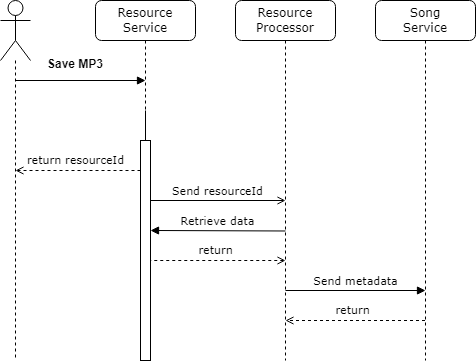

The diagram above was exported from draw.io. Its source (the exported page's mxGraphModel, read from the mxfile embedded in the PNG):
<mxGraphModel dx="550" dy="533" grid="1" gridSize="10" guides="1" tooltips="1" connect="1" arrows="1" fold="1" page="1" pageScale="1" pageWidth="1100" pageHeight="850" background="none" math="0" shadow="0">
  <root>
    <mxCell id="0" />
    <mxCell id="1" parent="0" />
    <mxCell id="7baba1c4bc27f4b0-3" value="Resource Processor" style="shape=umlLifeline;perimeter=lifelinePerimeter;whiteSpace=wrap;html=1;container=0;collapsible=0;recursiveResize=0;outlineConnect=0;rounded=1;shadow=0;comic=0;labelBackgroundColor=none;strokeWidth=1;fontFamily=Verdana;fontSize=12;align=center;" parent="1" vertex="1">
      <mxGeometry x="380" y="80" width="100" height="360" as="geometry" />
    </mxCell>
    <mxCell id="7baba1c4bc27f4b0-4" value="Song&lt;br&gt;Service" style="shape=umlLifeline;perimeter=lifelinePerimeter;whiteSpace=wrap;html=1;container=0;collapsible=0;recursiveResize=0;outlineConnect=0;rounded=1;shadow=0;comic=0;labelBackgroundColor=none;strokeWidth=1;fontFamily=Verdana;fontSize=12;align=center;" parent="1" vertex="1">
      <mxGeometry x="520" y="80" width="100" height="360" as="geometry" />
    </mxCell>
    <mxCell id="7baba1c4bc27f4b0-8" value="Resource Service" style="shape=umlLifeline;perimeter=lifelinePerimeter;whiteSpace=wrap;html=1;container=1;collapsible=0;recursiveResize=0;outlineConnect=0;rounded=1;shadow=0;comic=0;labelBackgroundColor=none;strokeWidth=1;fontFamily=Verdana;fontSize=12;align=center;" parent="1" vertex="1">
      <mxGeometry x="240" y="80" width="100" height="360" as="geometry" />
    </mxCell>
    <mxCell id="7baba1c4bc27f4b0-9" value="" style="html=1;points=[];perimeter=orthogonalPerimeter;rounded=0;shadow=0;comic=0;labelBackgroundColor=none;strokeWidth=1;fontFamily=Verdana;fontSize=12;align=center;movable=1;resizable=1;rotatable=1;deletable=1;editable=1;locked=0;connectable=1;" parent="7baba1c4bc27f4b0-8" vertex="1">
      <mxGeometry x="45" y="140" width="10" height="220" as="geometry" />
    </mxCell>
    <mxCell id="9" value="&lt;font style=&quot;font-size: 11px;&quot; face=&quot;Verdana&quot;&gt;return resourceId&lt;/font&gt;" style="html=1;verticalAlign=bottom;endArrow=open;dashed=1;endSize=6;rounded=0;fontSize=13;startSize=6;endFill=0;exitDx=0;exitDy=0;exitPerimeter=0;" parent="7baba1c4bc27f4b0-8" edge="1">
      <mxGeometry x="0.037" relative="1" as="geometry">
        <mxPoint x="45" y="170" as="sourcePoint" />
        <mxPoint x="-80" y="170" as="targetPoint" />
        <mxPoint as="offset" />
      </mxGeometry>
    </mxCell>
    <mxCell id="18" value="" style="endArrow=none;html=1;rounded=0;" edge="1" parent="7baba1c4bc27f4b0-8">
      <mxGeometry width="50" height="50" relative="1" as="geometry">
        <mxPoint x="50" y="140" as="sourcePoint" />
        <mxPoint x="50" y="110" as="targetPoint" />
      </mxGeometry>
    </mxCell>
    <mxCell id="vDVNwut3FbhRmHe-Sb9Y-17" value="&lt;font style=&quot;font-size: 11px; background-color: rgb(255, 255, 255);&quot;&gt;Send resourceId&lt;/font&gt;" style="html=1;verticalAlign=bottom;endArrow=open;labelBackgroundColor=none;fontFamily=Verdana;fontSize=12;edgeStyle=elbowEdgeStyle;elbow=vertical;endFill=0;exitDx=0;exitDy=0;exitPerimeter=0;" parent="7baba1c4bc27f4b0-8" edge="1">
      <mxGeometry x="-0.0072" relative="1" as="geometry">
        <mxPoint x="55" y="200" as="sourcePoint" />
        <mxPoint x="190" y="200.14999999999998" as="targetPoint" />
        <Array as="points">
          <mxPoint x="167.5" y="200" />
          <mxPoint x="127.5" y="140.00000000000003" />
          <mxPoint x="97.5" y="100" />
        </Array>
        <mxPoint as="offset" />
      </mxGeometry>
    </mxCell>
    <mxCell id="3" value="&lt;font style=&quot;font-size: 11px; background-color: rgb(255, 255, 255);&quot;&gt;Retrieve data&lt;/font&gt;" style="html=1;verticalAlign=bottom;endArrow=none;labelBackgroundColor=none;fontFamily=Verdana;fontSize=12;edgeStyle=elbowEdgeStyle;elbow=vertical;endFill=0;startArrow=block;startFill=1;rounded=0;curved=0;exitX=1.003;exitY=0.323;exitDx=0;exitDy=0;exitPerimeter=0;" parent="7baba1c4bc27f4b0-8" edge="1">
      <mxGeometry x="-0.0108" relative="1" as="geometry">
        <mxPoint x="55" y="230" as="sourcePoint" />
        <mxPoint x="190" y="230" as="targetPoint" />
        <Array as="points">
          <mxPoint x="166.22000000000003" y="230.49" />
          <mxPoint x="126.22000000000003" y="170.49" />
          <mxPoint x="96.22000000000003" y="130.49" />
        </Array>
        <mxPoint as="offset" />
      </mxGeometry>
    </mxCell>
    <mxCell id="vDVNwut3FbhRmHe-Sb9Y-4" value="" style="shape=umlLifeline;participant=umlActor;perimeter=lifelinePerimeter;whiteSpace=wrap;html=1;container=1;collapsible=0;recursiveResize=0;verticalAlign=top;spacingTop=36;outlineConnect=0;size=60;movable=1;resizable=1;rotatable=1;deletable=1;editable=1;locked=0;connectable=1;" parent="1" vertex="1">
      <mxGeometry x="145" y="80" width="30" height="360" as="geometry" />
    </mxCell>
    <mxCell id="vDVNwut3FbhRmHe-Sb9Y-10" value="" style="endArrow=block;endFill=1;html=1;edgeStyle=orthogonalEdgeStyle;align=left;verticalAlign=top;rounded=0;startSize=6;targetPerimeterSpacing=0;sourcePerimeterSpacing=0;" parent="1" edge="1">
      <mxGeometry x="-1" relative="1" as="geometry">
        <mxPoint x="160" y="160" as="sourcePoint" />
        <mxPoint x="290" y="160" as="targetPoint" />
        <mxPoint as="offset" />
      </mxGeometry>
    </mxCell>
    <mxCell id="vDVNwut3FbhRmHe-Sb9Y-12" value="Save MP3" style="text;align=center;fontStyle=1;verticalAlign=middle;spacingLeft=3;spacingRight=3;strokeColor=none;rotatable=0;points=[[0,0.5],[1,0.5]];portConstraint=eastwest;" parent="1" vertex="1">
      <mxGeometry x="180" y="130" width="80" height="26" as="geometry" />
    </mxCell>
    <mxCell id="6" value="&lt;font style=&quot;font-size: 11px;&quot;&gt;Send metadata&lt;/font&gt;" style="html=1;verticalAlign=bottom;endArrow=block;labelBackgroundColor=none;fontFamily=Verdana;fontSize=12;edgeStyle=elbowEdgeStyle;elbow=vertical;endFill=1;" parent="1" edge="1">
      <mxGeometry x="-0.0011" relative="1" as="geometry">
        <mxPoint x="430" y="370" as="sourcePoint" />
        <mxPoint x="570" y="370.15" as="targetPoint" />
        <Array as="points">
          <mxPoint x="545" y="370" />
          <mxPoint x="505" y="310" />
          <mxPoint x="475" y="270" />
        </Array>
        <mxPoint as="offset" />
      </mxGeometry>
    </mxCell>
    <mxCell id="7" value="&lt;font style=&quot;font-size: 11px;&quot; face=&quot;Verdana&quot;&gt;return&lt;/font&gt;" style="html=1;verticalAlign=bottom;endArrow=open;dashed=1;endSize=6;rounded=0;fontSize=13;startSize=6;endFill=0;" parent="1" edge="1">
      <mxGeometry x="0.037" relative="1" as="geometry">
        <mxPoint x="569.5" y="400" as="sourcePoint" />
        <mxPoint x="430" y="400" as="targetPoint" />
        <mxPoint as="offset" />
      </mxGeometry>
    </mxCell>
    <mxCell id="25" value="&lt;font style=&quot;font-size: 11px;&quot; face=&quot;Verdana&quot;&gt;return&lt;/font&gt;" style="html=1;verticalAlign=bottom;endArrow=none;dashed=1;endSize=6;rounded=0;fontSize=13;startSize=6;endFill=0;startArrow=open;startFill=0;" edge="1" parent="1">
      <mxGeometry x="0.0405" relative="1" as="geometry">
        <mxPoint x="430" y="340" as="sourcePoint" />
        <mxPoint x="295" y="340" as="targetPoint" />
        <mxPoint as="offset" />
      </mxGeometry>
    </mxCell>
  </root>
</mxGraphModel>